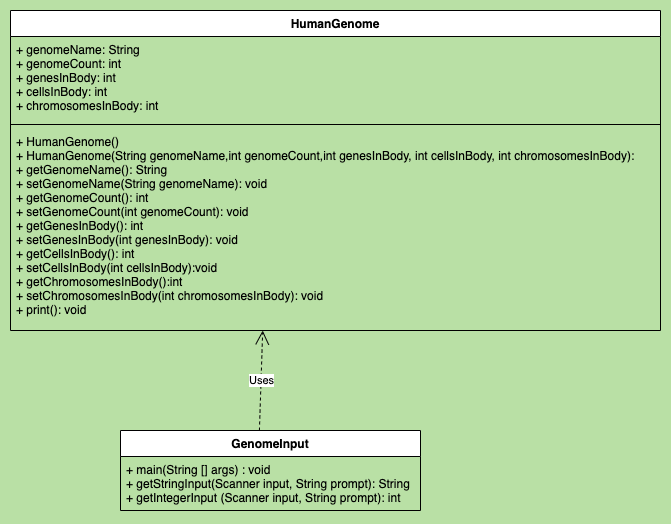

The diagram above was exported from draw.io. Its source (the exported page's mxGraphModel, read from the mxfile embedded in the PNG):
<mxGraphModel dx="718" dy="607" grid="1" gridSize="10" guides="1" tooltips="1" connect="1" arrows="1" fold="1" page="1" pageScale="1" pageWidth="850" pageHeight="1100" background="#B9E0A5" math="0" shadow="0">
  <root>
    <mxCell id="0" />
    <mxCell id="1" parent="0" />
    <mxCell id="qOSqqzFOj_aXa5xtNprZ-1" value="HumanGenome" style="swimlane;fontStyle=1;align=center;verticalAlign=top;childLayout=stackLayout;horizontal=1;startSize=26;horizontalStack=0;resizeParent=1;resizeParentMax=0;resizeLast=0;collapsible=1;marginBottom=0;" vertex="1" parent="1">
      <mxGeometry x="30" y="220" width="650" height="320" as="geometry" />
    </mxCell>
    <mxCell id="qOSqqzFOj_aXa5xtNprZ-2" value="+ genomeName: String&#10;+ genomeCount: int&#10;+ genesInBody: int&#10;+ cellsInBody: int&#10;+ chromosomesInBody: int" style="text;strokeColor=none;fillColor=none;align=left;verticalAlign=top;spacingLeft=4;spacingRight=4;overflow=hidden;rotatable=0;points=[[0,0.5],[1,0.5]];portConstraint=eastwest;" vertex="1" parent="qOSqqzFOj_aXa5xtNprZ-1">
      <mxGeometry y="26" width="650" height="84" as="geometry" />
    </mxCell>
    <mxCell id="qOSqqzFOj_aXa5xtNprZ-3" value="" style="line;strokeWidth=1;fillColor=none;align=left;verticalAlign=middle;spacingTop=-1;spacingLeft=3;spacingRight=3;rotatable=0;labelPosition=right;points=[];portConstraint=eastwest;" vertex="1" parent="qOSqqzFOj_aXa5xtNprZ-1">
      <mxGeometry y="110" width="650" height="8" as="geometry" />
    </mxCell>
    <mxCell id="qOSqqzFOj_aXa5xtNprZ-4" value="+ HumanGenome()&#10;+ HumanGenome(String genomeName,int genomeCount,int genesInBody, int cellsInBody, int chromosomesInBody):&#10;+ getGenomeName(): String&#10;+ setGenomeName(String genomeName): void&#10;+ getGenomeCount(): int&#10;+ setGenomeCount(int genomeCount): void&#10;+ getGenesInBody(): int&#10;+ setGenesInBody(int genesInBody): void&#10;+ getCellsInBody(): int&#10;+ setCellsInBody(int cellsInBody):void&#10;+ getChromosomesInBody():int&#10;+ setChromosomesInBody(int chromosomesInBody): void&#10;+ print(): void" style="text;strokeColor=none;fillColor=none;align=left;verticalAlign=top;spacingLeft=4;spacingRight=4;overflow=hidden;rotatable=0;points=[[0,0.5],[1,0.5]];portConstraint=eastwest;" vertex="1" parent="qOSqqzFOj_aXa5xtNprZ-1">
      <mxGeometry y="118" width="650" height="202" as="geometry" />
    </mxCell>
    <mxCell id="qOSqqzFOj_aXa5xtNprZ-6" value="GenomeInput" style="swimlane;fontStyle=1;align=center;verticalAlign=top;childLayout=stackLayout;horizontal=1;startSize=26;horizontalStack=0;resizeParent=1;resizeParentMax=0;resizeLast=0;collapsible=1;marginBottom=0;" vertex="1" parent="1">
      <mxGeometry x="140" y="640" width="300" height="80" as="geometry" />
    </mxCell>
    <mxCell id="qOSqqzFOj_aXa5xtNprZ-9" value="+ main(String [] args) : void&#10;+ getStringInput(Scanner input, String prompt): String&#10;+ getIntegerInput (Scanner input, String prompt): int" style="text;strokeColor=none;fillColor=none;align=left;verticalAlign=top;spacingLeft=4;spacingRight=4;overflow=hidden;rotatable=0;points=[[0,0.5],[1,0.5]];portConstraint=eastwest;" vertex="1" parent="qOSqqzFOj_aXa5xtNprZ-6">
      <mxGeometry y="26" width="300" height="54" as="geometry" />
    </mxCell>
    <mxCell id="qOSqqzFOj_aXa5xtNprZ-12" value="Uses" style="endArrow=open;endSize=12;dashed=1;html=1;exitX=0.463;exitY=0;exitDx=0;exitDy=0;exitPerimeter=0;entryX=0.388;entryY=1;entryDx=0;entryDy=0;entryPerimeter=0;" edge="1" parent="1" source="qOSqqzFOj_aXa5xtNprZ-6" target="qOSqqzFOj_aXa5xtNprZ-4">
      <mxGeometry width="160" relative="1" as="geometry">
        <mxPoint x="310" y="520" as="sourcePoint" />
        <mxPoint x="470" y="520" as="targetPoint" />
      </mxGeometry>
    </mxCell>
  </root>
</mxGraphModel>